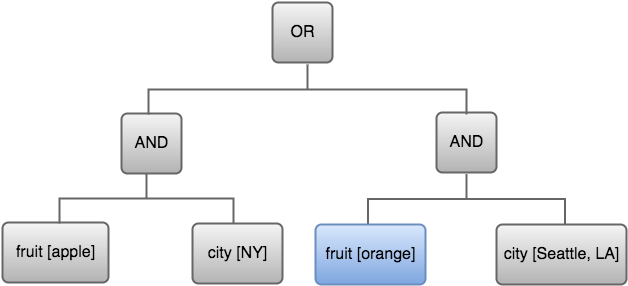

The diagram above was exported from draw.io. Its source (the exported page's mxGraphModel, read from the mxfile embedded in the PNG):
<mxGraphModel dx="770" dy="579" grid="1" gridSize="10" guides="1" tooltips="1" connect="1" arrows="1" fold="1" page="1" pageScale="1" pageWidth="850" pageHeight="1100" background="#ffffff" math="0" shadow="0">
  <root>
    <mxCell id="0" />
    <mxCell id="1" parent="0" />
    <mxCell id="2" value="OR" style="strokeWidth=2;rounded=1;arcSize=10;whiteSpace=wrap;html=1;align=center;fontSize=16;fillColor=#f5f5f5;strokeColor=#666666;gradientColor=#b3b3b3;" parent="1" vertex="1">
      <mxGeometry x="353" y="96" width="60" height="60" as="geometry" />
    </mxCell>
    <mxCell id="3" value="city [NY]" style="strokeWidth=2;rounded=1;arcSize=10;whiteSpace=wrap;html=1;align=center;fontSize=16;fillColor=#f5f5f5;strokeColor=#666666;gradientColor=#b3b3b3;" parent="1" vertex="1">
      <mxGeometry x="273" y="317" width="90" height="60" as="geometry" />
    </mxCell>
    <mxCell id="4" value="fruit [apple]" style="strokeWidth=2;rounded=1;arcSize=10;whiteSpace=wrap;html=1;align=center;fontSize=16;fillColor=#f5f5f5;strokeColor=#666666;gradientColor=#b3b3b3;" parent="1" vertex="1">
      <mxGeometry x="83" y="316" width="106" height="60" as="geometry" />
    </mxCell>
    <mxCell id="5" value="AND" style="strokeWidth=2;rounded=1;arcSize=10;whiteSpace=wrap;html=1;align=center;fontSize=16;fillColor=#f5f5f5;strokeColor=#666666;gradientColor=#b3b3b3;" parent="1" vertex="1">
      <mxGeometry x="202" y="207" width="60" height="60" as="geometry" />
    </mxCell>
    <mxCell id="6" value="AND" style="strokeWidth=2;rounded=1;arcSize=10;whiteSpace=wrap;html=1;align=center;fontSize=16;fillColor=#f5f5f5;strokeColor=#666666;gradientColor=#b3b3b3;" parent="1" vertex="1">
      <mxGeometry x="517" y="206" width="60" height="60" as="geometry" />
    </mxCell>
    <mxCell id="12" value="" style="strokeWidth=2;html=1;shape=mxgraph.flowchart.annotation_2;align=left;fontSize=16;rotation=90;fillColor=#f5f5f5;strokeColor=#666666;gradientColor=#b3b3b3;" parent="1" vertex="1">
      <mxGeometry x="363" y="24" width="50" height="318" as="geometry" />
    </mxCell>
    <mxCell id="13" value="" style="strokeWidth=2;html=1;shape=mxgraph.flowchart.annotation_2;align=left;fontSize=16;rotation=90;fillColor=#f5f5f5;strokeColor=#666666;gradientColor=#b3b3b3;" parent="1" vertex="1">
      <mxGeometry x="202" y="205" width="50" height="174" as="geometry" />
    </mxCell>
    <mxCell id="14" value="" style="strokeWidth=2;html=1;shape=mxgraph.flowchart.annotation_2;align=left;fontSize=16;rotation=90;fillColor=#f5f5f5;strokeColor=#666666;gradientColor=#b3b3b3;" parent="1" vertex="1">
      <mxGeometry x="522" y="194" width="50" height="197" as="geometry" />
    </mxCell>
    <mxCell id="21" value="fruit [orange]" style="strokeWidth=2;rounded=1;arcSize=10;whiteSpace=wrap;html=1;align=center;fontSize=16;fillColor=#dae8fc;strokeColor=#6c8ebf;gradientColor=#7ea6e0;" parent="1" vertex="1">
      <mxGeometry x="396" y="318" width="110" height="60" as="geometry" />
    </mxCell>
    <mxCell id="22" value="city [Seattle, LA]" style="strokeWidth=2;rounded=1;arcSize=10;whiteSpace=wrap;html=1;align=center;fontSize=16;fillColor=#f5f5f5;strokeColor=#666666;gradientColor=#b3b3b3;" parent="1" vertex="1">
      <mxGeometry x="577" y="318" width="130" height="60" as="geometry" />
    </mxCell>
  </root>
</mxGraphModel>